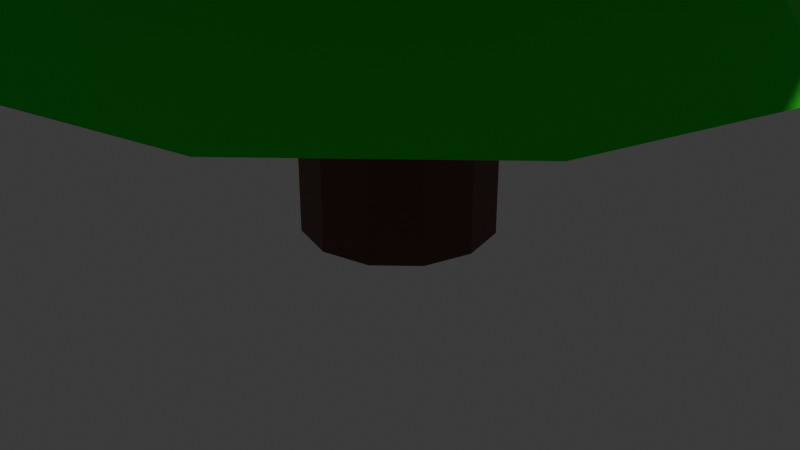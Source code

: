 # Source: Tree_2.blend  (saved by Blender 4.4.30; exported with 4.5.12 LTS)
import bpy
from mathutils import Matrix  # noqa: F401  (used for matrix-valued properties, if any)

bpy.ops.wm.read_factory_settings(use_empty=True)
scene = bpy.context.scene
scene.name = 'Scene'

# ---- collections
col_collection = bpy.data.collections.new('Collection'); scene.collection.children.link(col_collection)

# ---- materials (node trees are filled in below, after node groups)
mat_material_001 = bpy.data.materials.new('Material.001')
mat_material_002 = bpy.data.materials.new('Material.002')

# ---- material node trees
mat_material_001.use_nodes = True; mat_material_001.node_tree.nodes.clear()
_N = mat_material_001.node_tree.nodes; _L = mat_material_001.node_tree.links
n0 = _N.new('ShaderNodeBsdfPrincipled'); n0.name = 'Principled BSDF'; n0.location = (10, 300)
n0.inputs[0].default_value = (0.1502, 0.04286, 0.03207, 1.0)
n1 = _N.new('ShaderNodeOutputMaterial'); n1.name = 'Material Output'; n1.location = (300, 300)
_L.new(n0.outputs[0], n1.inputs[0])
n1.is_active_output = True
mat_material_002.use_nodes = True; mat_material_002.node_tree.nodes.clear()
_N = mat_material_002.node_tree.nodes; _L = mat_material_002.node_tree.links
n0 = _N.new('ShaderNodeBsdfPrincipled'); n0.name = 'Principled BSDF'; n0.location = (10, 300)
n0.inputs[0].default_value = (0.01516, 0.8003, 0.01816, 1.0)
n1 = _N.new('ShaderNodeOutputMaterial'); n1.name = 'Material Output'; n1.location = (300, 300)
_L.new(n0.outputs[0], n1.inputs[0])
n1.is_active_output = True

# ---- world
world_world = bpy.data.worlds.new('World'); scene.world = world_world
world_world.use_nodes = True; world_world.node_tree.nodes.clear()
_N = world_world.node_tree.nodes; _L = world_world.node_tree.links
n0 = _N.new('ShaderNodeOutputWorld'); n0.name = 'World Output'; n0.location = (300, 300)
n1 = _N.new('ShaderNodeBackground'); n1.name = 'Background'; n1.location = (10, 300)
n1.inputs[0].default_value = (0.05088, 0.05088, 0.05088, 1.0)
_L.new(n1.outputs[0], n0.inputs[0])
n0.is_active_output = True
world_world.color = (0.05088, 0.05088, 0.05088)
world_world.sun_shadow_jitter_overblur = 0.0

# ---- cameras
cam_camera = bpy.data.cameras.new('Camera')
cam_camera.clip_end = 100.0
cam_camera.ortho_scale = 7.314

# ---- lights
light_light = bpy.data.lights.new('Light', 'POINT')
light_light.energy = 1000.0
light_light.shadow_soft_size = 0.1

# ---- meshes
me_cylinder = bpy.data.meshes.new('Cylinder')
me_cylinder.from_pydata([(0.0, 1.0, -1.0), (0.0, 1.0, 1.0), (0.5, 0.866, -1.0), (0.5, 0.866, 1.0), (0.866, 0.5, -1.0), (0.866, 0.5, 1.0), (1.0, 0.0, -1.0), (1.0, 0.0, 1.0), (0.866, -0.5, -1.0), (0.866, -0.5, 1.0), (0.5, -0.866, -1.0), (0.5, -0.866, 1.0), (0.0, -1.0, -1.0), (0.0, -1.0, 1.0), (-0.5, -0.866, -1.0), (-0.5, -0.866, 1.0), (-0.866, -0.5, -1.0), (-0.866, -0.5, 1.0), (-1.0, 0.0, -1.0), (-1.0, 0.0, 1.0), (-0.866, 0.5, -1.0), (-0.866, 0.5, 1.0), (-0.5, 0.866, -1.0), (-0.5, 0.866, 1.0)], [], [(0, 1, 3, 2), (2, 3, 5, 4), (4, 5, 7, 6), (6, 7, 9, 8), (8, 9, 11, 10), (10, 11, 13, 12), (12, 13, 15, 14), (14, 15, 17, 16), (16, 17, 19, 18), (18, 19, 21, 20), (3, 1, 23, 21, 19, 17, 15, 13, 11, 9, 7, 5), (20, 21, 23, 22), (22, 23, 1, 0), (0, 2, 4, 6, 8, 10, 12, 14, 16, 18, 20, 22)])
_uv = me_cylinder.uv_layers.new(name='UVMap')
_uv.uv.foreach_set('vector', [1.0, 0.5, 1.0, 1.0, 0.9167, 1.0, 0.9167, 0.5, 0.9167, 0.5, 0.9167, 1.0, 0.8333, 1.0, 0.8333, 0.5, 0.8333, 0.5, 0.8333, 1.0, 0.75, 1.0, 0.75, 0.5, 0.75, 0.5, 0.75, 1.0, 0.6667, 1.0, 0.6667, 0.5, 0.6667, 0.5, 0.6667, 1.0, 0.5833, 1.0, 0.5833, 0.5, 0.5833, 0.5, 0.5833, 1.0, 0.5, 1.0, 0.5, 0.5, 0.5, 0.5, 0.5, 1.0, 0.4167, 1.0, 0.4167, 0.5, 0.4167, 0.5, 0.4167, 1.0, 0.3333, 1.0, 0.3333, 0.5, 0.3333, 0.5, 0.3333, 1.0, 0.25, 1.0, 0.25, 0.5, 0.25, 0.5, 0.25, 1.0, 0.1667, 1.0, 0.1667, 0.5, 0.37, 0.4578, 0.25, 0.49, 0.13, 0.4578, 0.04215, 0.37, 0.01, 0.25, 0.04215, 0.13, 0.13, 0.04215, 0.25, 0.01, 0.37, 0.04215, 0.4578, 0.13, 0.49, 0.25, 0.4578, 0.37, 0.1667, 0.5, 0.1667, 1.0, 0.08333, 1.0, 0.08333, 0.5, 0.08333, 0.5, 0.08333, 1.0, 7.451e-08, 1.0, 7.451e-08, 0.5, 0.75, 0.49, 0.87, 0.4578, 0.9578, 0.37, 0.99, 0.25, 0.9578, 0.13, 0.87, 0.04215, 0.75, 0.01, 0.63, 0.04215, 0.5422, 0.13, 0.51, 0.25, 0.5422, 0.37, 0.63, 0.4578])
me_cylinder.materials.append(mat_material_001)
me_cylinder.update()
me_cone_001 = bpy.data.meshes.new('Cone.001')
me_cone_001.from_pydata([(0.0, 1.0, -1.0), (0.5, 0.866, -1.0), (0.866, 0.5, -1.0), (1.0, 0.0, -1.0), (0.866, -0.5, -1.0), (0.5, -0.866, -1.0), (0.0, -1.0, -1.0), (-0.5, -0.866, -1.0), (-0.866, -0.5, -1.0), (-1.0, 0.0, -1.0), (-0.866, 0.5, -1.0), (-0.5, 0.866, -1.0), (0.0, 0.0, 1.0), (-1.664e-08, 1.504, -1.635), (0.7521, 1.303, -1.635), (1.303, 0.7521, -1.635), (1.504, -2.329e-09, -1.635), (1.303, -0.7521, -1.635), (0.7521, -1.303, -1.635), (-1.664e-08, -1.504, -1.635), (-0.7521, -1.303, -1.635), (-1.303, -0.7521, -1.635), (-1.504, -2.329e-09, -1.635), (-1.303, 0.7521, -1.635), (-0.7521, 1.303, -1.635)], [], [(0, 12, 1), (1, 12, 2), (2, 12, 3), (3, 12, 4), (4, 12, 5), (5, 12, 6), (6, 12, 7), (7, 12, 8), (8, 12, 9), (9, 12, 10), (1, 2, 15, 14), (10, 12, 11), (11, 12, 0), (13, 14, 15, 16, 17, 18, 19, 20, 21, 22, 23, 24), (8, 9, 22, 21), (0, 1, 14, 13), (3, 4, 17, 16), (10, 11, 24, 23), (5, 6, 19, 18), (7, 8, 21, 20), (2, 3, 16, 15), (9, 10, 23, 22), (4, 5, 18, 17), (11, 0, 13, 24), (6, 7, 20, 19)])
_uv = me_cone_001.uv_layers.new(name='UVMap')
_uv.uv.foreach_set('vector', [0.25, 0.49, 0.25, 0.25, 0.37, 0.4578, 0.37, 0.4578, 0.25, 0.25, 0.4578, 0.37, 0.4578, 0.37, 0.25, 0.25, 0.49, 0.25, 0.49, 0.25, 0.25, 0.25, 0.4578, 0.13, 0.4578, 0.13, 0.25, 0.25, 0.37, 0.04215, 0.37, 0.04215, 0.25, 0.25, 0.25, 0.01, 0.25, 0.01, 0.25, 0.25, 0.13, 0.04215, 0.13, 0.04215, 0.25, 0.25, 0.04215, 0.13, 0.04215, 0.13, 0.25, 0.25, 0.01, 0.25, 0.01, 0.25, 0.25, 0.25, 0.04215, 0.37, 0.37, 0.4578, 0.4578, 0.37, 0.4578, 0.37, 0.37, 0.4578, 0.04215, 0.37, 0.25, 0.25, 0.13, 0.4578, 0.13, 0.4578, 0.25, 0.25, 0.25, 0.49, 0.75, 0.49, 0.87, 0.4578, 0.9578, 0.37, 0.99, 0.25, 0.9578, 0.13, 0.87, 0.04215, 0.75, 0.01, 0.63, 0.04215, 0.5422, 0.13, 0.51, 0.25, 0.5422, 0.37, 0.63, 0.4578, 0.04215, 0.13, 0.01, 0.25, 0.01, 0.25, 0.04215, 0.13, 0.25, 0.49, 0.37, 0.4578, 0.37, 0.4578, 0.25, 0.49, 0.49, 0.25, 0.4578, 0.13, 0.4578, 0.13, 0.49, 0.25, 0.04215, 0.37, 0.13, 0.4578, 0.13, 0.4578, 0.04215, 0.37, 0.37, 0.04215, 0.25, 0.01, 0.25, 0.01, 0.37, 0.04215, 0.13, 0.04215, 0.04215, 0.13, 0.04215, 0.13, 0.13, 0.04215, 0.4578, 0.37, 0.49, 0.25, 0.49, 0.25, 0.4578, 0.37, 0.01, 0.25, 0.04215, 0.37, 0.04215, 0.37, 0.01, 0.25, 0.4578, 0.13, 0.37, 0.04215, 0.37, 0.04215, 0.4578, 0.13, 0.13, 0.4578, 0.25, 0.49, 0.25, 0.49, 0.13, 0.4578, 0.25, 0.01, 0.13, 0.04215, 0.13, 0.04215, 0.25, 0.01])
me_cone_001.materials.append(mat_material_002)
me_cone_001.update()
me_cone_002 = bpy.data.meshes.new('Cone.002')
me_cone_002.from_pydata([(0.0, 1.0, -1.0), (0.5, 0.866, -1.0), (0.866, 0.5, -1.0), (1.0, 0.0, -1.0), (0.866, -0.5, -1.0), (0.5, -0.866, -1.0), (0.0, -1.0, -1.0), (-0.5, -0.866, -1.0), (-0.866, -0.5, -1.0), (-1.0, 0.0, -1.0), (-0.866, 0.5, -1.0), (-0.5, 0.866, -1.0), (0.0, 0.0, 1.0), (-1.664e-08, 1.504, -1.635), (0.7521, 1.303, -1.635), (1.303, 0.7521, -1.635), (1.504, -2.329e-09, -1.635), (1.303, -0.7521, -1.635), (0.7521, -1.303, -1.635), (-1.664e-08, -1.504, -1.635), (-0.7521, -1.303, -1.635), (-1.303, -0.7521, -1.635), (-1.504, -2.329e-09, -1.635), (-1.303, 0.7521, -1.635), (-0.7521, 1.303, -1.635)], [], [(0, 12, 1), (1, 12, 2), (2, 12, 3), (3, 12, 4), (4, 12, 5), (5, 12, 6), (6, 12, 7), (7, 12, 8), (8, 12, 9), (9, 12, 10), (1, 2, 15, 14), (10, 12, 11), (11, 12, 0), (13, 14, 15, 16, 17, 18, 19, 20, 21, 22, 23, 24), (8, 9, 22, 21), (0, 1, 14, 13), (3, 4, 17, 16), (10, 11, 24, 23), (5, 6, 19, 18), (7, 8, 21, 20), (2, 3, 16, 15), (9, 10, 23, 22), (4, 5, 18, 17), (11, 0, 13, 24), (6, 7, 20, 19)])
_uv = me_cone_002.uv_layers.new(name='UVMap')
_uv.uv.foreach_set('vector', [0.25, 0.49, 0.25, 0.25, 0.37, 0.4578, 0.37, 0.4578, 0.25, 0.25, 0.4578, 0.37, 0.4578, 0.37, 0.25, 0.25, 0.49, 0.25, 0.49, 0.25, 0.25, 0.25, 0.4578, 0.13, 0.4578, 0.13, 0.25, 0.25, 0.37, 0.04215, 0.37, 0.04215, 0.25, 0.25, 0.25, 0.01, 0.25, 0.01, 0.25, 0.25, 0.13, 0.04215, 0.13, 0.04215, 0.25, 0.25, 0.04215, 0.13, 0.04215, 0.13, 0.25, 0.25, 0.01, 0.25, 0.01, 0.25, 0.25, 0.25, 0.04215, 0.37, 0.37, 0.4578, 0.4578, 0.37, 0.4578, 0.37, 0.37, 0.4578, 0.04215, 0.37, 0.25, 0.25, 0.13, 0.4578, 0.13, 0.4578, 0.25, 0.25, 0.25, 0.49, 0.75, 0.49, 0.87, 0.4578, 0.9578, 0.37, 0.99, 0.25, 0.9578, 0.13, 0.87, 0.04215, 0.75, 0.01, 0.63, 0.04215, 0.5422, 0.13, 0.51, 0.25, 0.5422, 0.37, 0.63, 0.4578, 0.04215, 0.13, 0.01, 0.25, 0.01, 0.25, 0.04215, 0.13, 0.25, 0.49, 0.37, 0.4578, 0.37, 0.4578, 0.25, 0.49, 0.49, 0.25, 0.4578, 0.13, 0.4578, 0.13, 0.49, 0.25, 0.04215, 0.37, 0.13, 0.4578, 0.13, 0.4578, 0.04215, 0.37, 0.37, 0.04215, 0.25, 0.01, 0.25, 0.01, 0.37, 0.04215, 0.13, 0.04215, 0.04215, 0.13, 0.04215, 0.13, 0.13, 0.04215, 0.4578, 0.37, 0.49, 0.25, 0.49, 0.25, 0.4578, 0.37, 0.01, 0.25, 0.04215, 0.37, 0.04215, 0.37, 0.01, 0.25, 0.4578, 0.13, 0.37, 0.04215, 0.37, 0.04215, 0.4578, 0.13, 0.13, 0.4578, 0.25, 0.49, 0.25, 0.49, 0.13, 0.4578, 0.25, 0.01, 0.13, 0.04215, 0.13, 0.04215, 0.25, 0.01])
me_cone_002.materials.append(mat_material_002)
me_cone_002.update()
me_cone_003 = bpy.data.meshes.new('Cone.003')
me_cone_003.from_pydata([(0.0, 1.0, -1.0), (0.5, 0.866, -1.0), (0.866, 0.5, -1.0), (1.0, 0.0, -1.0), (0.866, -0.5, -1.0), (0.5, -0.866, -1.0), (0.0, -1.0, -1.0), (-0.5, -0.866, -1.0), (-0.866, -0.5, -1.0), (-1.0, 0.0, -1.0), (-0.866, 0.5, -1.0), (-0.5, 0.866, -1.0), (0.0, 0.0, 1.0), (-1.664e-08, 1.504, -1.635), (0.7521, 1.303, -1.635), (1.303, 0.7521, -1.635), (1.504, -2.329e-09, -1.635), (1.303, -0.7521, -1.635), (0.7521, -1.303, -1.635), (-1.664e-08, -1.504, -1.635), (-0.7521, -1.303, -1.635), (-1.303, -0.7521, -1.635), (-1.504, -2.329e-09, -1.635), (-1.303, 0.7521, -1.635), (-0.7521, 1.303, -1.635)], [], [(0, 12, 1), (1, 12, 2), (2, 12, 3), (3, 12, 4), (4, 12, 5), (5, 12, 6), (6, 12, 7), (7, 12, 8), (8, 12, 9), (9, 12, 10), (1, 2, 15, 14), (10, 12, 11), (11, 12, 0), (13, 14, 15, 16, 17, 18, 19, 20, 21, 22, 23, 24), (8, 9, 22, 21), (0, 1, 14, 13), (3, 4, 17, 16), (10, 11, 24, 23), (5, 6, 19, 18), (7, 8, 21, 20), (2, 3, 16, 15), (9, 10, 23, 22), (4, 5, 18, 17), (11, 0, 13, 24), (6, 7, 20, 19)])
_uv = me_cone_003.uv_layers.new(name='UVMap')
_uv.uv.foreach_set('vector', [0.25, 0.49, 0.25, 0.25, 0.37, 0.4578, 0.37, 0.4578, 0.25, 0.25, 0.4578, 0.37, 0.4578, 0.37, 0.25, 0.25, 0.49, 0.25, 0.49, 0.25, 0.25, 0.25, 0.4578, 0.13, 0.4578, 0.13, 0.25, 0.25, 0.37, 0.04215, 0.37, 0.04215, 0.25, 0.25, 0.25, 0.01, 0.25, 0.01, 0.25, 0.25, 0.13, 0.04215, 0.13, 0.04215, 0.25, 0.25, 0.04215, 0.13, 0.04215, 0.13, 0.25, 0.25, 0.01, 0.25, 0.01, 0.25, 0.25, 0.25, 0.04215, 0.37, 0.37, 0.4578, 0.4578, 0.37, 0.4578, 0.37, 0.37, 0.4578, 0.04215, 0.37, 0.25, 0.25, 0.13, 0.4578, 0.13, 0.4578, 0.25, 0.25, 0.25, 0.49, 0.75, 0.49, 0.87, 0.4578, 0.9578, 0.37, 0.99, 0.25, 0.9578, 0.13, 0.87, 0.04215, 0.75, 0.01, 0.63, 0.04215, 0.5422, 0.13, 0.51, 0.25, 0.5422, 0.37, 0.63, 0.4578, 0.04215, 0.13, 0.01, 0.25, 0.01, 0.25, 0.04215, 0.13, 0.25, 0.49, 0.37, 0.4578, 0.37, 0.4578, 0.25, 0.49, 0.49, 0.25, 0.4578, 0.13, 0.4578, 0.13, 0.49, 0.25, 0.04215, 0.37, 0.13, 0.4578, 0.13, 0.4578, 0.04215, 0.37, 0.37, 0.04215, 0.25, 0.01, 0.25, 0.01, 0.37, 0.04215, 0.13, 0.04215, 0.04215, 0.13, 0.04215, 0.13, 0.13, 0.04215, 0.4578, 0.37, 0.49, 0.25, 0.49, 0.25, 0.4578, 0.37, 0.01, 0.25, 0.04215, 0.37, 0.04215, 0.37, 0.01, 0.25, 0.4578, 0.13, 0.37, 0.04215, 0.37, 0.04215, 0.4578, 0.13, 0.13, 0.4578, 0.25, 0.49, 0.25, 0.49, 0.13, 0.4578, 0.25, 0.01, 0.13, 0.04215, 0.13, 0.04215, 0.25, 0.01])
me_cone_003.materials.append(mat_material_002)
me_cone_003.update()
me_cone_005 = bpy.data.meshes.new('Cone.005')
me_cone_005.from_pydata([(0.0, 1.0, -1.0), (0.5, 0.866, -1.0), (0.866, 0.5, -1.0), (1.0, 0.0, -1.0), (0.866, -0.5, -1.0), (0.5, -0.866, -1.0), (0.0, -1.0, -1.0), (-0.5, -0.866, -1.0), (-0.866, -0.5, -1.0), (-1.0, 0.0, -1.0), (-0.866, 0.5, -1.0), (-0.5, 0.866, -1.0), (0.0, 0.0, 1.0), (-1.664e-08, 1.504, -1.635), (0.7521, 1.303, -1.635), (1.303, 0.7521, -1.635), (1.504, -2.329e-09, -1.635), (1.303, -0.7521, -1.635), (0.7521, -1.303, -1.635), (-1.664e-08, -1.504, -1.635), (-0.7521, -1.303, -1.635), (-1.303, -0.7521, -1.635), (-1.504, -2.329e-09, -1.635), (-1.303, 0.7521, -1.635), (-0.7521, 1.303, -1.635)], [], [(0, 12, 1), (1, 12, 2), (2, 12, 3), (3, 12, 4), (4, 12, 5), (5, 12, 6), (6, 12, 7), (7, 12, 8), (8, 12, 9), (9, 12, 10), (1, 2, 15, 14), (10, 12, 11), (11, 12, 0), (13, 14, 15, 16, 17, 18, 19, 20, 21, 22, 23, 24), (8, 9, 22, 21), (0, 1, 14, 13), (3, 4, 17, 16), (10, 11, 24, 23), (5, 6, 19, 18), (7, 8, 21, 20), (2, 3, 16, 15), (9, 10, 23, 22), (4, 5, 18, 17), (11, 0, 13, 24), (6, 7, 20, 19)])
_uv = me_cone_005.uv_layers.new(name='UVMap')
_uv.uv.foreach_set('vector', [0.25, 0.49, 0.25, 0.25, 0.37, 0.4578, 0.37, 0.4578, 0.25, 0.25, 0.4578, 0.37, 0.4578, 0.37, 0.25, 0.25, 0.49, 0.25, 0.49, 0.25, 0.25, 0.25, 0.4578, 0.13, 0.4578, 0.13, 0.25, 0.25, 0.37, 0.04215, 0.37, 0.04215, 0.25, 0.25, 0.25, 0.01, 0.25, 0.01, 0.25, 0.25, 0.13, 0.04215, 0.13, 0.04215, 0.25, 0.25, 0.04215, 0.13, 0.04215, 0.13, 0.25, 0.25, 0.01, 0.25, 0.01, 0.25, 0.25, 0.25, 0.04215, 0.37, 0.37, 0.4578, 0.4578, 0.37, 0.4578, 0.37, 0.37, 0.4578, 0.04215, 0.37, 0.25, 0.25, 0.13, 0.4578, 0.13, 0.4578, 0.25, 0.25, 0.25, 0.49, 0.75, 0.49, 0.87, 0.4578, 0.9578, 0.37, 0.99, 0.25, 0.9578, 0.13, 0.87, 0.04215, 0.75, 0.01, 0.63, 0.04215, 0.5422, 0.13, 0.51, 0.25, 0.5422, 0.37, 0.63, 0.4578, 0.04215, 0.13, 0.01, 0.25, 0.01, 0.25, 0.04215, 0.13, 0.25, 0.49, 0.37, 0.4578, 0.37, 0.4578, 0.25, 0.49, 0.49, 0.25, 0.4578, 0.13, 0.4578, 0.13, 0.49, 0.25, 0.04215, 0.37, 0.13, 0.4578, 0.13, 0.4578, 0.04215, 0.37, 0.37, 0.04215, 0.25, 0.01, 0.25, 0.01, 0.37, 0.04215, 0.13, 0.04215, 0.04215, 0.13, 0.04215, 0.13, 0.13, 0.04215, 0.4578, 0.37, 0.49, 0.25, 0.49, 0.25, 0.4578, 0.37, 0.01, 0.25, 0.04215, 0.37, 0.04215, 0.37, 0.01, 0.25, 0.4578, 0.13, 0.37, 0.04215, 0.37, 0.04215, 0.4578, 0.13, 0.13, 0.4578, 0.25, 0.49, 0.25, 0.49, 0.13, 0.4578, 0.25, 0.01, 0.13, 0.04215, 0.13, 0.04215, 0.25, 0.01])
me_cone_005.materials.append(mat_material_002)
me_cone_005.update()
me_cone_006 = bpy.data.meshes.new('Cone.006')
me_cone_006.from_pydata([(0.0, 1.0, -1.0), (0.5, 0.866, -1.0), (0.866, 0.5, -1.0), (1.0, 0.0, -1.0), (0.866, -0.5, -1.0), (0.5, -0.866, -1.0), (0.0, -1.0, -1.0), (-0.5, -0.866, -1.0), (-0.866, -0.5, -1.0), (-1.0, 0.0, -1.0), (-0.866, 0.5, -1.0), (-0.5, 0.866, -1.0), (0.0, 0.0, 1.0), (-1.664e-08, 1.504, -1.635), (0.7521, 1.303, -1.635), (1.303, 0.7521, -1.635), (1.504, -2.329e-09, -1.635), (1.303, -0.7521, -1.635), (0.7521, -1.303, -1.635), (-1.664e-08, -1.504, -1.635), (-0.7521, -1.303, -1.635), (-1.303, -0.7521, -1.635), (-1.504, -2.329e-09, -1.635), (-1.303, 0.7521, -1.635), (-0.7521, 1.303, -1.635)], [], [(0, 12, 1), (1, 12, 2), (2, 12, 3), (3, 12, 4), (4, 12, 5), (5, 12, 6), (6, 12, 7), (7, 12, 8), (8, 12, 9), (9, 12, 10), (1, 2, 15, 14), (10, 12, 11), (11, 12, 0), (13, 14, 15, 16, 17, 18, 19, 20, 21, 22, 23, 24), (8, 9, 22, 21), (0, 1, 14, 13), (3, 4, 17, 16), (10, 11, 24, 23), (5, 6, 19, 18), (7, 8, 21, 20), (2, 3, 16, 15), (9, 10, 23, 22), (4, 5, 18, 17), (11, 0, 13, 24), (6, 7, 20, 19)])
_uv = me_cone_006.uv_layers.new(name='UVMap')
_uv.uv.foreach_set('vector', [0.25, 0.49, 0.25, 0.25, 0.37, 0.4578, 0.37, 0.4578, 0.25, 0.25, 0.4578, 0.37, 0.4578, 0.37, 0.25, 0.25, 0.49, 0.25, 0.49, 0.25, 0.25, 0.25, 0.4578, 0.13, 0.4578, 0.13, 0.25, 0.25, 0.37, 0.04215, 0.37, 0.04215, 0.25, 0.25, 0.25, 0.01, 0.25, 0.01, 0.25, 0.25, 0.13, 0.04215, 0.13, 0.04215, 0.25, 0.25, 0.04215, 0.13, 0.04215, 0.13, 0.25, 0.25, 0.01, 0.25, 0.01, 0.25, 0.25, 0.25, 0.04215, 0.37, 0.37, 0.4578, 0.4578, 0.37, 0.4578, 0.37, 0.37, 0.4578, 0.04215, 0.37, 0.25, 0.25, 0.13, 0.4578, 0.13, 0.4578, 0.25, 0.25, 0.25, 0.49, 0.75, 0.49, 0.87, 0.4578, 0.9578, 0.37, 0.99, 0.25, 0.9578, 0.13, 0.87, 0.04215, 0.75, 0.01, 0.63, 0.04215, 0.5422, 0.13, 0.51, 0.25, 0.5422, 0.37, 0.63, 0.4578, 0.04215, 0.13, 0.01, 0.25, 0.01, 0.25, 0.04215, 0.13, 0.25, 0.49, 0.37, 0.4578, 0.37, 0.4578, 0.25, 0.49, 0.49, 0.25, 0.4578, 0.13, 0.4578, 0.13, 0.49, 0.25, 0.04215, 0.37, 0.13, 0.4578, 0.13, 0.4578, 0.04215, 0.37, 0.37, 0.04215, 0.25, 0.01, 0.25, 0.01, 0.37, 0.04215, 0.13, 0.04215, 0.04215, 0.13, 0.04215, 0.13, 0.13, 0.04215, 0.4578, 0.37, 0.49, 0.25, 0.49, 0.25, 0.4578, 0.37, 0.01, 0.25, 0.04215, 0.37, 0.04215, 0.37, 0.01, 0.25, 0.4578, 0.13, 0.37, 0.04215, 0.37, 0.04215, 0.4578, 0.13, 0.13, 0.4578, 0.25, 0.49, 0.25, 0.49, 0.13, 0.4578, 0.25, 0.01, 0.13, 0.04215, 0.13, 0.04215, 0.25, 0.01])
me_cone_006.materials.append(mat_material_002)
me_cone_006.update()

# ---- objects
ob_light = bpy.data.objects.new('Light', light_light)
ob_camera = bpy.data.objects.new('Camera', cam_camera)
ob_cylinder = bpy.data.objects.new('Cylinder', me_cylinder)
ob_cone = bpy.data.objects.new('Cone', me_cone_001)
ob_cone_001 = bpy.data.objects.new('Cone.001', me_cone_002)
ob_cone_002 = bpy.data.objects.new('Cone.002', me_cone_003)
ob_cone_004 = bpy.data.objects.new('Cone.004', me_cone_005)
ob_cone_003 = bpy.data.objects.new('Cone.003', me_cone_006)

# ---- transforms, parenting, visibility, modifiers, constraints
ob_light.location = (4.076, 1.005, 5.904)
ob_light.rotation_euler = (0.6503, 0.05522, 1.866)
ob_light.lock_rotations_4d = False
ob_light.empty_display_type = 'ARROWS'
ob_light.color = (0.0, 0.0, 0.0, 0.0)
ob_light.lineart.crease_threshold = 0.0
ob_camera.location = (7.359, -6.926, 4.958)
ob_camera.rotation_euler = (1.109, 0.0, 0.8149)
ob_camera.lock_rotations_4d = False
ob_camera.empty_display_type = 'ARROWS'
ob_camera.color = (0.0, 0.0, 0.0, 0.0)
ob_camera.display_type = 'WIRE'
ob_camera.lineart.crease_threshold = 0.0
ob_cylinder.location = (0.0, 0.0, 5.602)
ob_cylinder.scale = (1.0, 1.0, 5.619)
ob_cone.location = (0.0, 0.0, 12.26)
ob_cone.scale = (2.151, 2.151, 2.151)
ob_cone_001.location = (0.0, 0.0, 9.709)
ob_cone_001.scale = (2.312, 2.312, 2.312)
ob_cone_002.location = (0.0, 0.0, 8.725)
ob_cone_002.scale = (2.805, 2.805, 2.805)
ob_cone_004.location = (0.0, 0.0, 10.79)
ob_cone_004.scale = (2.053, 2.053, 2.053)
ob_cone_003.location = (0.0, 0.0, 7.021)
ob_cone_003.scale = (2.825, 2.825, 2.825)

# ---- collection membership
col_collection.objects.link(ob_light)
col_collection.objects.link(ob_camera)
col_collection.objects.link(ob_cylinder)
col_collection.objects.link(ob_cone)
col_collection.objects.link(ob_cone_001)
col_collection.objects.link(ob_cone_002)
col_collection.objects.link(ob_cone_004)
col_collection.objects.link(ob_cone_003)

# ---- scene / render settings (as saved in the file)
scene.camera = ob_camera
scene.frame_start = 1; scene.frame_end = 250; scene.frame_set(1)
scene.render.engine = 'BLENDER_EEVEE_NEXT'
bpy.context.view_layer.update()
